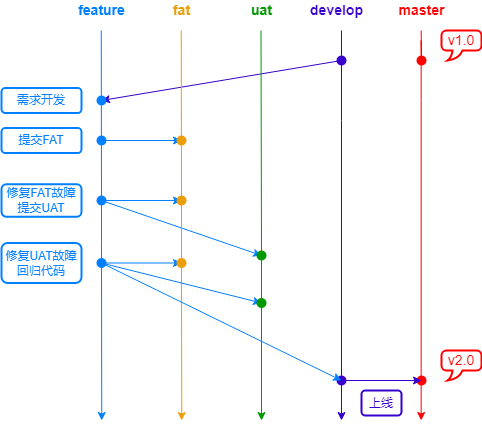

The diagram above was exported from draw.io. Its source (the exported page's mxGraphModel, read from the mxfile embedded in the PNG):
<mxGraphModel dx="1178" dy="563" grid="1" gridSize="10" guides="1" tooltips="1" connect="1" arrows="1" fold="1" page="0" pageScale="1" pageWidth="827" pageHeight="1169" math="0" shadow="0">
  <root>
    <mxCell id="0" />
    <mxCell id="1" parent="0" />
    <mxCell id="ftGREiBsQZ2S16OlydC5-2" value="master" style="text;html=1;align=center;verticalAlign=middle;resizable=0;points=[];autosize=1;fillColor=none;strokeColor=none;arcSize=12;fontSize=14;fontColor=#FF0000;fontStyle=1" vertex="1" parent="1">
      <mxGeometry x="610" y="140" width="60" height="20" as="geometry" />
    </mxCell>
    <mxCell id="ftGREiBsQZ2S16OlydC5-3" value="" style="endArrow=classic;html=1;rounded=0;fontSize=14;fontColor=#FF0000;fillColor=#f8cecc;strokeColor=#FF0000;startArrow=none;" edge="1" parent="1">
      <mxGeometry width="50" height="50" relative="1" as="geometry">
        <mxPoint x="639.66" y="520.0000000000001" as="sourcePoint" />
        <mxPoint x="639.66" y="560" as="targetPoint" />
      </mxGeometry>
    </mxCell>
    <mxCell id="ftGREiBsQZ2S16OlydC5-7" value="" style="endArrow=none;html=1;rounded=0;fontSize=14;fontColor=#FF0000;fillColor=#f8cecc;strokeColor=#FF0000;startArrow=none;" edge="1" parent="1" source="ftGREiBsQZ2S16OlydC5-46">
      <mxGeometry width="50" height="50" relative="1" as="geometry">
        <mxPoint x="639.66" y="170" as="sourcePoint" />
        <mxPoint x="639.66" y="200" as="targetPoint" />
        <Array as="points">
          <mxPoint x="639.66" y="180" />
        </Array>
      </mxGeometry>
    </mxCell>
    <mxCell id="ftGREiBsQZ2S16OlydC5-8" value="v1.0" style="whiteSpace=wrap;html=1;shape=mxgraph.basic.roundRectCallout;dx=16;dy=10;size=5;boundedLbl=1;fontSize=14;fontColor=#FF0000;strokeColor=#FF0000;strokeWidth=2;fillColor=none;direction=east;" vertex="1" parent="1">
      <mxGeometry x="660" y="170" width="40" height="30" as="geometry" />
    </mxCell>
    <mxCell id="ftGREiBsQZ2S16OlydC5-12" value="" style="endArrow=none;html=1;rounded=0;fontSize=14;fontColor=#FF0000;fillColor=#f8cecc;strokeColor=#FF0000;startArrow=none;" edge="1" parent="1">
      <mxGeometry width="50" height="50" relative="1" as="geometry">
        <mxPoint x="639.66" y="200" as="sourcePoint" />
        <mxPoint x="639.66" y="520.0000000000001" as="targetPoint" />
        <Array as="points">
          <mxPoint x="639.66" y="240" />
        </Array>
      </mxGeometry>
    </mxCell>
    <mxCell id="ftGREiBsQZ2S16OlydC5-14" value="v2.0" style="whiteSpace=wrap;html=1;shape=mxgraph.basic.roundRectCallout;dx=16;dy=10;size=5;boundedLbl=1;fontSize=14;fontColor=#FF0000;strokeColor=#FF0000;strokeWidth=2;fillColor=none;direction=east;" vertex="1" parent="1">
      <mxGeometry x="660" y="490" width="40" height="30" as="geometry" />
    </mxCell>
    <mxCell id="ftGREiBsQZ2S16OlydC5-15" value="develop&lt;br&gt;" style="text;html=1;align=center;verticalAlign=middle;resizable=0;points=[];autosize=1;fillColor=none;strokeColor=none;arcSize=12;fontSize=14;fontColor=#3700CC;fontStyle=1" vertex="1" parent="1">
      <mxGeometry x="520" y="140" width="70" height="20" as="geometry" />
    </mxCell>
    <mxCell id="ftGREiBsQZ2S16OlydC5-20" value="" style="endArrow=classic;html=1;rounded=0;fontSize=14;fontColor=#007FFF;fillColor=#f8cecc;strokeColor=#009900;startArrow=none;" edge="1" parent="1">
      <mxGeometry width="50" height="50" relative="1" as="geometry">
        <mxPoint x="480" y="480" as="sourcePoint" />
        <mxPoint x="480" y="560" as="targetPoint" />
      </mxGeometry>
    </mxCell>
    <mxCell id="ftGREiBsQZ2S16OlydC5-21" value="uat" style="text;html=1;align=center;verticalAlign=middle;resizable=0;points=[];autosize=1;fillColor=none;strokeColor=none;arcSize=12;fontSize=14;fontColor=#009900;fontStyle=1" vertex="1" parent="1">
      <mxGeometry x="460" y="140" width="40" height="20" as="geometry" />
    </mxCell>
    <mxCell id="ftGREiBsQZ2S16OlydC5-22" value="" style="endArrow=classic;html=1;rounded=0;fontSize=14;fontColor=#007FFF;fillColor=#f8cecc;strokeColor=#3700CC;startArrow=none;" edge="1" parent="1">
      <mxGeometry width="50" height="50" relative="1" as="geometry">
        <mxPoint x="560" y="520" as="sourcePoint" />
        <mxPoint x="560" y="560" as="targetPoint" />
      </mxGeometry>
    </mxCell>
    <mxCell id="ftGREiBsQZ2S16OlydC5-32" value="" style="endArrow=none;html=1;rounded=0;fontSize=14;fontColor=#007FFF;fillColor=#f8cecc;strokeColor=#3700CC;startArrow=none;" edge="1" parent="1">
      <mxGeometry width="50" height="50" relative="1" as="geometry">
        <mxPoint x="560" y="170" as="sourcePoint" />
        <mxPoint x="560" y="520" as="targetPoint" />
        <Array as="points">
          <mxPoint x="560" y="260" />
        </Array>
      </mxGeometry>
    </mxCell>
    <mxCell id="ftGREiBsQZ2S16OlydC5-39" value="fat" style="text;html=1;align=center;verticalAlign=middle;resizable=0;points=[];autosize=1;fillColor=none;strokeColor=none;arcSize=12;fontSize=14;fontColor=#EB9E05;fontStyle=1" vertex="1" parent="1">
      <mxGeometry x="385" y="140" width="30" height="20" as="geometry" />
    </mxCell>
    <mxCell id="ftGREiBsQZ2S16OlydC5-40" value="" style="endArrow=classic;html=1;rounded=0;fontSize=14;fontColor=#007FFF;fillColor=#f8cecc;strokeColor=#EB9E05;startArrow=none;" edge="1" parent="1" source="ftGREiBsQZ2S16OlydC5-99">
      <mxGeometry width="50" height="50" relative="1" as="geometry">
        <mxPoint x="399.75" y="170" as="sourcePoint" />
        <mxPoint x="400.25" y="560" as="targetPoint" />
      </mxGeometry>
    </mxCell>
    <mxCell id="ftGREiBsQZ2S16OlydC5-57" style="rounded=0;jumpSize=6;orthogonalLoop=1;jettySize=auto;html=1;fontSize=14;fontColor=#007FFF;endArrow=classic;endFill=1;strokeColor=#3700CC;strokeWidth=1;" edge="1" parent="1" source="ftGREiBsQZ2S16OlydC5-44" target="ftGREiBsQZ2S16OlydC5-53">
      <mxGeometry relative="1" as="geometry" />
    </mxCell>
    <mxCell id="ftGREiBsQZ2S16OlydC5-44" value="" style="shape=waypoint;sketch=0;fillStyle=solid;size=6;pointerEvents=1;points=[];fillColor=#3700CC;resizable=0;rotatable=0;perimeter=centerPerimeter;snapToPoint=1;fontSize=18;fontColor=#ffffff;strokeColor=#3700CC;strokeWidth=3;" vertex="1" parent="1">
      <mxGeometry x="540" y="180" width="40" height="40" as="geometry" />
    </mxCell>
    <mxCell id="ftGREiBsQZ2S16OlydC5-46" value="" style="shape=waypoint;sketch=0;fillStyle=solid;size=6;pointerEvents=1;points=[];fillColor=none;resizable=0;rotatable=0;perimeter=centerPerimeter;snapToPoint=1;fontSize=18;fontColor=#FF0000;strokeColor=#FF0000;strokeWidth=3;" vertex="1" parent="1">
      <mxGeometry x="620" y="180" width="40" height="40" as="geometry" />
    </mxCell>
    <mxCell id="ftGREiBsQZ2S16OlydC5-47" value="" style="endArrow=none;html=1;rounded=0;fontSize=14;fontColor=#FF0000;fillColor=#f8cecc;strokeColor=#FF0000;" edge="1" parent="1" target="ftGREiBsQZ2S16OlydC5-46">
      <mxGeometry width="50" height="50" relative="1" as="geometry">
        <mxPoint x="639.6599999999999" y="170" as="sourcePoint" />
        <mxPoint x="639.6599999999999" y="200" as="targetPoint" />
        <Array as="points" />
      </mxGeometry>
    </mxCell>
    <mxCell id="ftGREiBsQZ2S16OlydC5-48" value="" style="shape=waypoint;sketch=0;fillStyle=solid;size=6;pointerEvents=1;points=[];fillColor=none;resizable=0;rotatable=0;perimeter=centerPerimeter;snapToPoint=1;fontSize=18;fontColor=#FF0000;strokeColor=#FF0000;strokeWidth=3;" vertex="1" parent="1">
      <mxGeometry x="620" y="500" width="40" height="40" as="geometry" />
    </mxCell>
    <mxCell id="ftGREiBsQZ2S16OlydC5-50" value="" style="edgeStyle=orthogonalEdgeStyle;rounded=0;jumpSize=6;orthogonalLoop=1;jettySize=auto;html=1;fontSize=14;fontColor=#3700CC;endArrow=classic;endFill=1;strokeColor=#3700CC;strokeWidth=1;" edge="1" parent="1" source="ftGREiBsQZ2S16OlydC5-49" target="ftGREiBsQZ2S16OlydC5-48">
      <mxGeometry relative="1" as="geometry" />
    </mxCell>
    <mxCell id="ftGREiBsQZ2S16OlydC5-49" value="" style="shape=waypoint;sketch=0;fillStyle=solid;size=6;pointerEvents=1;points=[];fillColor=#3700CC;resizable=0;rotatable=0;perimeter=centerPerimeter;snapToPoint=1;fontSize=18;fontColor=#ffffff;strokeColor=#3700CC;strokeWidth=3;" vertex="1" parent="1">
      <mxGeometry x="540" y="500" width="40" height="40" as="geometry" />
    </mxCell>
    <mxCell id="ftGREiBsQZ2S16OlydC5-51" value="feature" style="text;html=1;align=center;verticalAlign=middle;resizable=0;points=[];autosize=1;fillColor=none;strokeColor=none;arcSize=12;fontSize=14;fontColor=#007FFF;fontStyle=1" vertex="1" parent="1">
      <mxGeometry x="290" y="140" width="60" height="20" as="geometry" />
    </mxCell>
    <mxCell id="ftGREiBsQZ2S16OlydC5-52" value="" style="endArrow=classic;html=1;rounded=0;fontSize=14;fontColor=#007FFF;fillColor=#f8cecc;strokeColor=#007FFF;startArrow=none;" edge="1" parent="1" source="ftGREiBsQZ2S16OlydC5-81">
      <mxGeometry width="50" height="50" relative="1" as="geometry">
        <mxPoint x="319.75" y="170" as="sourcePoint" />
        <mxPoint x="320.25" y="560" as="targetPoint" />
      </mxGeometry>
    </mxCell>
    <mxCell id="ftGREiBsQZ2S16OlydC5-53" value="" style="shape=waypoint;sketch=0;fillStyle=solid;size=6;pointerEvents=1;points=[];fillColor=none;resizable=0;rotatable=0;perimeter=centerPerimeter;snapToPoint=1;fontSize=18;fontColor=#ffffff;strokeColor=#007FFF;strokeWidth=3;" vertex="1" parent="1">
      <mxGeometry x="300" y="220" width="40" height="40" as="geometry" />
    </mxCell>
    <mxCell id="ftGREiBsQZ2S16OlydC5-67" value="需求开发" style="rounded=1;whiteSpace=wrap;html=1;sketch=0;fontSize=12;fontColor=#007FFF;strokeColor=#007FFF;strokeWidth=2;fillColor=none;" vertex="1" parent="1">
      <mxGeometry x="220" y="227.5" width="80" height="25" as="geometry" />
    </mxCell>
    <mxCell id="ftGREiBsQZ2S16OlydC5-87" value="" style="edgeStyle=none;rounded=0;jumpSize=6;orthogonalLoop=1;jettySize=auto;html=1;fontSize=12;fontColor=#007FFF;endArrow=classic;endFill=1;strokeColor=#007FFF;strokeWidth=1;" edge="1" parent="1" source="ftGREiBsQZ2S16OlydC5-69" target="ftGREiBsQZ2S16OlydC5-85">
      <mxGeometry relative="1" as="geometry" />
    </mxCell>
    <mxCell id="ftGREiBsQZ2S16OlydC5-69" value="" style="shape=waypoint;sketch=0;fillStyle=solid;size=6;pointerEvents=1;points=[];fillColor=none;resizable=0;rotatable=0;perimeter=centerPerimeter;snapToPoint=1;fontSize=18;fontColor=#ffffff;strokeColor=#007FFF;strokeWidth=3;" vertex="1" parent="1">
      <mxGeometry x="300" y="260" width="40" height="40" as="geometry" />
    </mxCell>
    <mxCell id="ftGREiBsQZ2S16OlydC5-71" value="提交FAT" style="rounded=1;whiteSpace=wrap;html=1;sketch=0;fontSize=12;fontColor=#007FFF;strokeColor=#007FFF;strokeWidth=2;fillColor=none;" vertex="1" parent="1">
      <mxGeometry x="220" y="267.5" width="80" height="25" as="geometry" />
    </mxCell>
    <mxCell id="ftGREiBsQZ2S16OlydC5-91" value="" style="edgeStyle=none;rounded=0;jumpSize=6;orthogonalLoop=1;jettySize=auto;html=1;fontSize=12;fontColor=#007FFF;endArrow=classic;endFill=1;strokeColor=#007FFF;strokeWidth=1;" edge="1" parent="1" source="ftGREiBsQZ2S16OlydC5-74" target="ftGREiBsQZ2S16OlydC5-88">
      <mxGeometry relative="1" as="geometry" />
    </mxCell>
    <mxCell id="ftGREiBsQZ2S16OlydC5-111" style="edgeStyle=none;rounded=0;jumpSize=6;orthogonalLoop=1;jettySize=auto;html=1;entryX=0.592;entryY=0.592;entryDx=0;entryDy=0;entryPerimeter=0;fontSize=12;fontColor=#3700CC;endArrow=classic;endFill=1;strokeColor=#007FFF;strokeWidth=1;" edge="1" parent="1" source="ftGREiBsQZ2S16OlydC5-74" target="ftGREiBsQZ2S16OlydC5-92">
      <mxGeometry relative="1" as="geometry" />
    </mxCell>
    <mxCell id="ftGREiBsQZ2S16OlydC5-74" value="" style="shape=waypoint;sketch=0;fillStyle=solid;size=6;pointerEvents=1;points=[];fillColor=none;resizable=0;rotatable=0;perimeter=centerPerimeter;snapToPoint=1;fontSize=18;fontColor=#ffffff;strokeColor=#007FFF;strokeWidth=3;" vertex="1" parent="1">
      <mxGeometry x="300" y="320" width="40" height="40" as="geometry" />
    </mxCell>
    <mxCell id="ftGREiBsQZ2S16OlydC5-75" value="" style="endArrow=none;html=1;rounded=0;fontSize=14;fontColor=#007FFF;fillColor=#f8cecc;strokeColor=#007FFF;startArrow=none;" edge="1" parent="1" target="ftGREiBsQZ2S16OlydC5-74">
      <mxGeometry width="50" height="50" relative="1" as="geometry">
        <mxPoint x="319.75" y="170" as="sourcePoint" />
        <mxPoint x="320.25" y="560" as="targetPoint" />
      </mxGeometry>
    </mxCell>
    <mxCell id="ftGREiBsQZ2S16OlydC5-76" value="修复FAT故障&lt;br&gt;提交UAT" style="rounded=1;whiteSpace=wrap;html=1;sketch=0;fontSize=12;fontColor=#007FFF;strokeColor=#007FFF;strokeWidth=2;fillColor=none;" vertex="1" parent="1">
      <mxGeometry x="220" y="323.75" width="80" height="32.5" as="geometry" />
    </mxCell>
    <mxCell id="ftGREiBsQZ2S16OlydC5-78" value="修复UAT故障&lt;br&gt;回归代码" style="rounded=1;whiteSpace=wrap;html=1;sketch=0;fontSize=12;fontColor=#007FFF;strokeColor=#007FFF;strokeWidth=2;fillColor=none;" vertex="1" parent="1">
      <mxGeometry x="220" y="382.5" width="80" height="40" as="geometry" />
    </mxCell>
    <mxCell id="ftGREiBsQZ2S16OlydC5-83" value="" style="endArrow=none;html=1;rounded=0;fontSize=14;fontColor=#007FFF;fillColor=#f8cecc;strokeColor=#007FFF;startArrow=none;" edge="1" parent="1" source="ftGREiBsQZ2S16OlydC5-74">
      <mxGeometry width="50" height="50" relative="1" as="geometry">
        <mxPoint x="320" y="320" as="sourcePoint" />
        <mxPoint x="320" y="380" as="targetPoint" />
      </mxGeometry>
    </mxCell>
    <mxCell id="ftGREiBsQZ2S16OlydC5-114" style="edgeStyle=none;rounded=0;jumpSize=6;orthogonalLoop=1;jettySize=auto;html=1;fontSize=12;fontColor=#3700CC;endArrow=classic;endFill=1;strokeColor=#007FFF;strokeWidth=1;" edge="1" parent="1" source="ftGREiBsQZ2S16OlydC5-81" target="ftGREiBsQZ2S16OlydC5-99">
      <mxGeometry relative="1" as="geometry" />
    </mxCell>
    <mxCell id="ftGREiBsQZ2S16OlydC5-115" style="edgeStyle=none;rounded=0;jumpSize=6;orthogonalLoop=1;jettySize=auto;html=1;entryX=0.488;entryY=0.613;entryDx=0;entryDy=0;entryPerimeter=0;fontSize=12;fontColor=#3700CC;endArrow=classic;endFill=1;strokeColor=#007FFF;strokeWidth=1;" edge="1" parent="1" source="ftGREiBsQZ2S16OlydC5-81" target="ftGREiBsQZ2S16OlydC5-96">
      <mxGeometry relative="1" as="geometry" />
    </mxCell>
    <mxCell id="ftGREiBsQZ2S16OlydC5-116" style="edgeStyle=none;rounded=0;jumpSize=6;orthogonalLoop=1;jettySize=auto;html=1;fontSize=12;fontColor=#3700CC;endArrow=classic;endFill=1;strokeColor=#007FFF;strokeWidth=1;" edge="1" parent="1" source="ftGREiBsQZ2S16OlydC5-81" target="ftGREiBsQZ2S16OlydC5-49">
      <mxGeometry relative="1" as="geometry" />
    </mxCell>
    <mxCell id="ftGREiBsQZ2S16OlydC5-81" value="" style="shape=waypoint;sketch=0;fillStyle=solid;size=6;pointerEvents=1;points=[];fillColor=none;resizable=0;rotatable=0;perimeter=centerPerimeter;snapToPoint=1;fontSize=18;fontColor=#ffffff;strokeColor=#007FFF;strokeWidth=3;" vertex="1" parent="1">
      <mxGeometry x="300" y="382.5" width="40" height="40" as="geometry" />
    </mxCell>
    <mxCell id="ftGREiBsQZ2S16OlydC5-84" value="" style="endArrow=none;html=1;rounded=0;fontSize=14;fontColor=#007FFF;fillColor=#f8cecc;strokeColor=#007FFF;startArrow=none;" edge="1" parent="1" target="ftGREiBsQZ2S16OlydC5-81">
      <mxGeometry width="50" height="50" relative="1" as="geometry">
        <mxPoint x="320" y="380" as="sourcePoint" />
        <mxPoint x="320.25" y="560" as="targetPoint" />
      </mxGeometry>
    </mxCell>
    <mxCell id="ftGREiBsQZ2S16OlydC5-85" value="" style="shape=waypoint;sketch=0;fillStyle=solid;size=6;pointerEvents=1;points=[];fillColor=none;resizable=0;rotatable=0;perimeter=centerPerimeter;snapToPoint=1;fontSize=18;fontColor=#ffffff;strokeColor=#EB9E05;strokeWidth=3;" vertex="1" parent="1">
      <mxGeometry x="380" y="260" width="40" height="40" as="geometry" />
    </mxCell>
    <mxCell id="ftGREiBsQZ2S16OlydC5-88" value="" style="shape=waypoint;sketch=0;fillStyle=solid;size=6;pointerEvents=1;points=[];fillColor=none;resizable=0;rotatable=0;perimeter=centerPerimeter;snapToPoint=1;fontSize=18;fontColor=#ffffff;strokeColor=#EB9E05;strokeWidth=3;" vertex="1" parent="1">
      <mxGeometry x="380" y="320" width="40" height="40" as="geometry" />
    </mxCell>
    <mxCell id="ftGREiBsQZ2S16OlydC5-90" value="" style="endArrow=none;html=1;rounded=0;fontSize=14;fontColor=#007FFF;fillColor=#f8cecc;strokeColor=#EB9E05;startArrow=none;" edge="1" parent="1" target="ftGREiBsQZ2S16OlydC5-88">
      <mxGeometry width="50" height="50" relative="1" as="geometry">
        <mxPoint x="399.75" y="170" as="sourcePoint" />
        <mxPoint x="400.25" y="560" as="targetPoint" />
      </mxGeometry>
    </mxCell>
    <mxCell id="ftGREiBsQZ2S16OlydC5-92" value="" style="shape=waypoint;sketch=0;fillStyle=solid;size=6;pointerEvents=1;points=[];fillColor=none;resizable=0;rotatable=0;perimeter=centerPerimeter;snapToPoint=1;fontSize=18;fontColor=#ffffff;strokeColor=#009900;strokeWidth=3;" vertex="1" parent="1">
      <mxGeometry x="460" y="375" width="40" height="40" as="geometry" />
    </mxCell>
    <mxCell id="ftGREiBsQZ2S16OlydC5-93" value="" style="endArrow=none;html=1;rounded=0;fontSize=14;fontColor=#007FFF;fillColor=#f8cecc;strokeColor=#009900;startArrow=none;entryX=0.613;entryY=1.092;entryDx=0;entryDy=0;entryPerimeter=0;" edge="1" parent="1" target="ftGREiBsQZ2S16OlydC5-92">
      <mxGeometry width="50" height="50" relative="1" as="geometry">
        <mxPoint x="479.5" y="170" as="sourcePoint" />
        <mxPoint x="480" y="560" as="targetPoint" />
      </mxGeometry>
    </mxCell>
    <mxCell id="ftGREiBsQZ2S16OlydC5-96" value="" style="shape=waypoint;sketch=0;fillStyle=solid;size=6;pointerEvents=1;points=[];fillColor=none;resizable=0;rotatable=0;perimeter=centerPerimeter;snapToPoint=1;fontSize=18;fontColor=#ffffff;strokeColor=#009900;strokeWidth=3;" vertex="1" parent="1">
      <mxGeometry x="460" y="422.5" width="40" height="40" as="geometry" />
    </mxCell>
    <mxCell id="ftGREiBsQZ2S16OlydC5-97" value="" style="endArrow=none;html=1;rounded=0;fontSize=14;fontColor=#007FFF;fillColor=#f8cecc;strokeColor=#009900;startArrow=none;" edge="1" parent="1" source="ftGREiBsQZ2S16OlydC5-92" target="ftGREiBsQZ2S16OlydC5-96">
      <mxGeometry width="50" height="50" relative="1" as="geometry">
        <mxPoint x="480" y="380" as="sourcePoint" />
        <mxPoint x="480" y="560" as="targetPoint" />
      </mxGeometry>
    </mxCell>
    <mxCell id="ftGREiBsQZ2S16OlydC5-99" value="" style="shape=waypoint;sketch=0;fillStyle=solid;size=6;pointerEvents=1;points=[];fillColor=none;resizable=0;rotatable=0;perimeter=centerPerimeter;snapToPoint=1;fontSize=18;fontColor=#ffffff;strokeColor=#EB9E05;strokeWidth=3;" vertex="1" parent="1">
      <mxGeometry x="380" y="382.5" width="40" height="40" as="geometry" />
    </mxCell>
    <mxCell id="ftGREiBsQZ2S16OlydC5-100" value="" style="endArrow=none;html=1;rounded=0;fontSize=14;fontColor=#007FFF;fillColor=#f8cecc;strokeColor=#EB9E05;startArrow=none;" edge="1" parent="1" source="ftGREiBsQZ2S16OlydC5-88" target="ftGREiBsQZ2S16OlydC5-99">
      <mxGeometry width="50" height="50" relative="1" as="geometry">
        <mxPoint x="400" y="330" as="sourcePoint" />
        <mxPoint x="400.25" y="560" as="targetPoint" />
      </mxGeometry>
    </mxCell>
    <mxCell id="ftGREiBsQZ2S16OlydC5-106" value="" style="endArrow=none;html=1;rounded=0;fontSize=14;fontColor=#007FFF;fillColor=#f8cecc;strokeColor=#009900;startArrow=none;" edge="1" parent="1" source="ftGREiBsQZ2S16OlydC5-96">
      <mxGeometry width="50" height="50" relative="1" as="geometry">
        <mxPoint x="480" y="442.5" as="sourcePoint" />
        <mxPoint x="480" y="480" as="targetPoint" />
      </mxGeometry>
    </mxCell>
    <mxCell id="ftGREiBsQZ2S16OlydC5-110" value="上线" style="rounded=1;whiteSpace=wrap;html=1;sketch=0;fontSize=12;fontColor=#3700CC;strokeColor=#3700CC;strokeWidth=2;fillColor=none;" vertex="1" parent="1">
      <mxGeometry x="580" y="530" width="40" height="25" as="geometry" />
    </mxCell>
  </root>
</mxGraphModel>